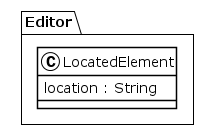

The diagram above was rendered by PlantUML. Its source (embedded in the PNG):
@startuml
!theme plain
package Editor {
class LocatedElement {
	 location : String
}
}
@enduml